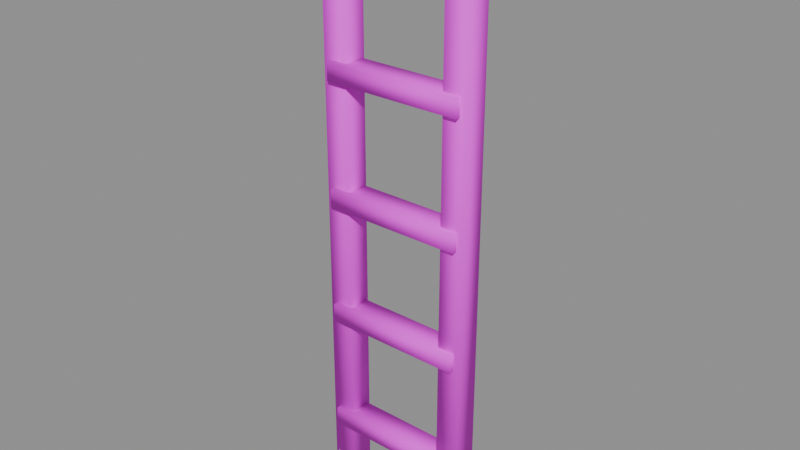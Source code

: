 # Source: ladder.blend  (saved by Blender 5.2.45; exported with 4.5.12 LTS)
import bpy
from mathutils import Matrix  # noqa: F401  (used for matrix-valued properties, if any)

bpy.ops.wm.read_factory_settings(use_empty=True)
scene = bpy.context.scene
scene.name = 'Component_ladder'

# ---- collections
col_sea_scene_solar_ladder = bpy.data.collections.new('SEA-SCENE-SOLAR-LADDER'); scene.collection.children.link(col_sea_scene_solar_ladder)

# ---- images (referenced by path relative to the original .blend; pixels are not part of the script)
import os
ASSET_DIR = os.environ.get("B2B_ASSET_DIR", "")  # directory of the original .blend (textures are referenced by path, not embedded)
HERE = os.path.dirname(os.path.abspath(__file__))  # packed textures are extracted next to this script under _unpacked/

def load_image(name, relpath, width, height, colorspace="sRGB"):
    """Load a texture the original file referenced (path relative to the .blend, or extracted next to this script)."""
    p = next((c for c in (os.path.join(HERE, relpath), os.path.join(ASSET_DIR, relpath)) if relpath and os.path.exists(c)), "")
    if p:
        img = bpy.data.images.load(p, check_existing=True)
        img.name = name
    else:  # same state as the original file: an image datablock whose file is absent (Cycles renders it pink)
        img = bpy.data.images.new(name, width, height)
        img.source = "FILE"
        img.filepath = "//" + (relpath or name)
    img.colorspace_settings.name = colorspace
    return img
img_sea______8x8 = load_image('SEA_公共色板_8x8', 'sea_cozy_8x8_512.png', 1024, 1024, 'sRGB')

# ---- materials (node trees are filled in below, after node groups)
mat_sea_matte = bpy.data.materials.new('SEA_Matte')

# ---- material node trees
mat_sea_matte.use_nodes = True; mat_sea_matte.node_tree.nodes.clear()
_N = mat_sea_matte.node_tree.nodes; _L = mat_sea_matte.node_tree.links
n0 = _N.new('ShaderNodeBsdfPrincipled'); n0.name = 'Principled BSDF'; n0.location = (0, 0)
n0.inputs[2].default_value = 0.72
n0.inputs[10].default_value = 0.005
n1 = _N.new('ShaderNodeTexImage'); n1.name = 'Image Texture'; n1.location = (0, 0)
n1.image = img_sea______8x8
n1.interpolation = 'Closest'
n1.extension = 'EXTEND'
n2 = _N.new('ShaderNodeUVMap'); n2.name = 'UV Map'; n2.location = (0, 0)
n2.width = 160
n2.uv_map = 'PaletteUV'
n3 = _N.new('ShaderNodeOutputMaterial'); n3.name = 'Material Output'; n3.location = (0, 0)
_L.new(n2.outputs[0], n1.inputs[0])
_L.new(n1.outputs[0], n0.inputs[0])
_L.new(n0.outputs[0], n3.inputs[0])
n3.is_active_output = True

# ---- meshes
me_ladder_body_mesh = bpy.data.meshes.new('ladder_body_mesh')
me_ladder_body_mesh.from_pydata([(-0.38, -0.0475, 0.0), (-0.38, -0.0475, 2.9), (-0.38, 0.0725, 0.0), (-0.38, 0.0725, 2.9), (-0.26, -0.0475, 0.0), (-0.26, -0.0475, 2.9), (-0.26, 0.0725, 0.0), (-0.26, 0.0725, 2.9), (0.26, -0.0475, 0.0), (0.26, -0.0475, 2.9), (0.26, 0.0725, 0.0), (0.26, 0.0725, 2.9), (0.38, -0.0475, 0.0), (0.38, -0.0475, 2.9), (0.38, 0.0725, 0.0), (0.38, 0.0725, 2.9), (-0.345, -0.0725, 0.255), (-0.345, -0.0725, 0.345), (-0.345, 0.0575, 0.255), (-0.345, 0.0575, 0.345), (0.345, -0.0725, 0.255), (0.345, -0.0725, 0.345), (0.345, 0.0575, 0.255), (0.345, 0.0575, 0.345), (-0.345, -0.0725, 0.855), (-0.345, -0.0725, 0.945), (-0.345, 0.0575, 0.855), (-0.345, 0.0575, 0.945), (0.345, -0.0725, 0.855), (0.345, -0.0725, 0.945), (0.345, 0.0575, 0.855), (0.345, 0.0575, 0.945), (-0.345, -0.0725, 1.455), (-0.345, -0.0725, 1.545), (-0.345, 0.0575, 1.455), (-0.345, 0.0575, 1.545), (0.345, -0.0725, 1.455), (0.345, -0.0725, 1.545), (0.345, 0.0575, 1.455), (0.345, 0.0575, 1.545), (-0.345, -0.0725, 2.055), (-0.345, -0.0725, 2.145), (-0.345, 0.0575, 2.055), (-0.345, 0.0575, 2.145), (0.345, -0.0725, 2.055), (0.345, -0.0725, 2.145), (0.345, 0.0575, 2.055), (0.345, 0.0575, 2.145), (-0.345, -0.0725, 2.655), (-0.345, -0.0725, 2.745), (-0.345, 0.0575, 2.655), (-0.345, 0.0575, 2.745), (0.345, -0.0725, 2.655), (0.345, -0.0725, 2.745), (0.345, 0.0575, 2.655), (0.345, 0.0575, 2.745)], [], [(0, 1, 3, 2), (2, 3, 7, 6), (6, 7, 5, 4), (4, 5, 1, 0), (2, 6, 4, 0), (7, 3, 1, 5), (8, 9, 11, 10), (10, 11, 15, 14), (14, 15, 13, 12), (12, 13, 9, 8), (10, 14, 12, 8), (15, 11, 9, 13), (16, 17, 19, 18), (18, 19, 23, 22), (22, 23, 21, 20), (20, 21, 17, 16), (18, 22, 20, 16), (23, 19, 17, 21), (24, 25, 27, 26), (26, 27, 31, 30), (30, 31, 29, 28), (28, 29, 25, 24), (26, 30, 28, 24), (31, 27, 25, 29), (32, 33, 35, 34), (34, 35, 39, 38), (38, 39, 37, 36), (36, 37, 33, 32), (34, 38, 36, 32), (39, 35, 33, 37), (40, 41, 43, 42), (42, 43, 47, 46), (46, 47, 45, 44), (44, 45, 41, 40), (42, 46, 44, 40), (47, 43, 41, 45), (48, 49, 51, 50), (50, 51, 55, 54), (54, 55, 53, 52), (52, 53, 49, 48), (50, 54, 52, 48), (55, 51, 49, 53)])
me_ladder_body_mesh.polygons.foreach_set('use_smooth', [True] * 42)
_uv = me_ladder_body_mesh.uv_layers.new(name='PaletteUV')
_uv.uv.foreach_set('vector', [0.3345, 0.8125, 0.3125, 0.8345, 0.2905, 0.8125, 0.3125, 0.7905, 0.3345, 0.8125, 0.3125, 0.8345, 0.2905, 0.8125, 0.3125, 0.7905, 0.3345, 0.8125, 0.3125, 0.8345, 0.2905, 0.8125, 0.3125, 0.7905, 0.3345, 0.8125, 0.3125, 0.8345, 0.2905, 0.8125, 0.3125, 0.7905, 0.3345, 0.8125, 0.3125, 0.8345, 0.2905, 0.8125, 0.3125, 0.7905, 0.3345, 0.8125, 0.3125, 0.8345, 0.2905, 0.8125, 0.3125, 0.7905, 0.3345, 0.8125, 0.3125, 0.8345, 0.2905, 0.8125, 0.3125, 0.7905, 0.3345, 0.8125, 0.3125, 0.8345, 0.2905, 0.8125, 0.3125, 0.7905, 0.3345, 0.8125, 0.3125, 0.8345, 0.2905, 0.8125, 0.3125, 0.7905, 0.3345, 0.8125, 0.3125, 0.8345, 0.2905, 0.8125, 0.3125, 0.7905, 0.3345, 0.8125, 0.3125, 0.8345, 0.2905, 0.8125, 0.3125, 0.7905, 0.3345, 0.8125, 0.3125, 0.8345, 0.2905, 0.8125, 0.3125, 0.7905, 0.2095, 0.8125, 0.1875, 0.8345, 0.1655, 0.8125, 0.1875, 0.7905, 0.2095, 0.8125, 0.1875, 0.8345, 0.1655, 0.8125, 0.1875, 0.7905, 0.2095, 0.8125, 0.1875, 0.8345, 0.1655, 0.8125, 0.1875, 0.7905, 0.2095, 0.8125, 0.1875, 0.8345, 0.1655, 0.8125, 0.1875, 0.7905, 0.2095, 0.8125, 0.1875, 0.8345, 0.1655, 0.8125, 0.1875, 0.7905, 0.2095, 0.8125, 0.1875, 0.8345, 0.1655, 0.8125, 0.1875, 0.7905, 0.2095, 0.8125, 0.1875, 0.8345, 0.1655, 0.8125, 0.1875, 0.7905, 0.2095, 0.8125, 0.1875, 0.8345, 0.1655, 0.8125, 0.1875, 0.7905, 0.2095, 0.8125, 0.1875, 0.8345, 0.1655, 0.8125, 0.1875, 0.7905, 0.2095, 0.8125, 0.1875, 0.8345, 0.1655, 0.8125, 0.1875, 0.7905, 0.2095, 0.8125, 0.1875, 0.8345, 0.1655, 0.8125, 0.1875, 0.7905, 0.2095, 0.8125, 0.1875, 0.8345, 0.1655, 0.8125, 0.1875, 0.7905, 0.2095, 0.8125, 0.1875, 0.8345, 0.1655, 0.8125, 0.1875, 0.7905, 0.2095, 0.8125, 0.1875, 0.8345, 0.1655, 0.8125, 0.1875, 0.7905, 0.2095, 0.8125, 0.1875, 0.8345, 0.1655, 0.8125, 0.1875, 0.7905, 0.2095, 0.8125, 0.1875, 0.8345, 0.1655, 0.8125, 0.1875, 0.7905, 0.2095, 0.8125, 0.1875, 0.8345, 0.1655, 0.8125, 0.1875, 0.7905, 0.2095, 0.8125, 0.1875, 0.8345, 0.1655, 0.8125, 0.1875, 0.7905, 0.2095, 0.8125, 0.1875, 0.8345, 0.1655, 0.8125, 0.1875, 0.7905, 0.2095, 0.8125, 0.1875, 0.8345, 0.1655, 0.8125, 0.1875, 0.7905, 0.2095, 0.8125, 0.1875, 0.8345, 0.1655, 0.8125, 0.1875, 0.7905, 0.2095, 0.8125, 0.1875, 0.8345, 0.1655, 0.8125, 0.1875, 0.7905, 0.2095, 0.8125, 0.1875, 0.8345, 0.1655, 0.8125, 0.1875, 0.7905, 0.2095, 0.8125, 0.1875, 0.8345, 0.1655, 0.8125, 0.1875, 0.7905, 0.2095, 0.8125, 0.1875, 0.8345, 0.1655, 0.8125, 0.1875, 0.7905, 0.2095, 0.8125, 0.1875, 0.8345, 0.1655, 0.8125, 0.1875, 0.7905, 0.2095, 0.8125, 0.1875, 0.8345, 0.1655, 0.8125, 0.1875, 0.7905, 0.2095, 0.8125, 0.1875, 0.8345, 0.1655, 0.8125, 0.1875, 0.7905, 0.2095, 0.8125, 0.1875, 0.8345, 0.1655, 0.8125, 0.1875, 0.7905, 0.2095, 0.8125, 0.1875, 0.8345, 0.1655, 0.8125, 0.1875, 0.7905])
me_ladder_body_mesh.materials.append(mat_sea_matte)
me_ladder_body_mesh.update()

# ---- objects
ob_ladder_body = bpy.data.objects.new('ladder_body', me_ladder_body_mesh)
ob_root_ladder = bpy.data.objects.new('ROOT_ladder', None)

# ---- transforms, parenting, visibility, modifiers, constraints
ob_ladder_body.parent = ob_root_ladder
ob_ladder_body.location = (0.0, 0.0, 0.0)
ob_root_ladder.location = (0.0, 0.0, 0.0)

# ---- collection membership
col_sea_scene_solar_ladder.objects.link(ob_ladder_body)
col_sea_scene_solar_ladder.objects.link(ob_root_ladder)

# ---- scene / render settings (as saved in the file)
scene.frame_start = 1; scene.frame_end = 250; scene.frame_set(1)
scene.render.engine = 'BLENDER_EEVEE_NEXT'
scene.render.bake_bias = 0.0
scene.render.bake_samples = 0
scene.render.compositor_device = 'GPU'
scene.eevee.use_volume_custom_range = False
scene.eevee.fast_gi_thickness_near = 0.1
scene.eevee.fast_gi_thickness_far = 0.0
scene.eevee.ray_tracing_options.screen_trace_thickness = 0.1
bpy.context.view_layer.update()

# ---- added for rendering (the .blend has no active camera and no usable light): camera, sun + grey world if the file has none
cam_auto = bpy.data.cameras.new('AutoCamera')
cam_auto.lens = 50.0
cam_auto.sensor_width = 36.0
cam_auto.clip_end = 1000.0
ob_auto_camera = bpy.data.objects.new('AutoCamera', cam_auto)
scene.collection.objects.link(ob_auto_camera)
ob_auto_camera.location = (2.777, -3.3324, 3.6716)
ob_auto_camera.rotation_euler = (1.09748, -7.21219e-08, 0.694738)
scene.camera = ob_auto_camera
light_auto_sun = bpy.data.lights.new('AutoSun', 'SUN')
light_auto_sun.energy = 3.0
light_auto_sun.angle = 0.0523599
ob_auto_sun = bpy.data.objects.new('AutoSun', light_auto_sun)
scene.collection.objects.link(ob_auto_sun)
ob_auto_sun.rotation_euler = (0.872665, 0.174533, 0.523599)
if scene.world is None:
    world_auto = bpy.data.worlds.new('AutoWorld')
    world_auto.color = (0.3, 0.3, 0.3)
    scene.world = world_auto
bpy.context.view_layer.update()

